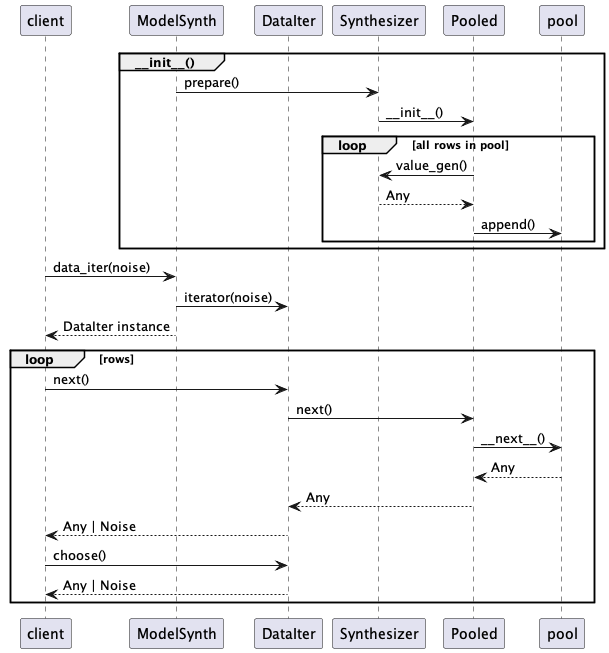

The diagram above was rendered by PlantUML. Its source (embedded in the PNG):
@startuml
participant client
participant ModelSynth
participant DataIter
participant Synthesizer
participant Pooled

group ~__init__()
    ModelSynth -> Synthesizer : prepare()
    Synthesizer -> Pooled : ~__init__()
    loop all rows in pool
        Pooled -> Synthesizer : value_gen()
        Synthesizer --> Pooled : Any
        Pooled -> pool : append()
    end
end

client -> ModelSynth : data_iter(noise)
ModelSynth -> DataIter : iterator(noise)
ModelSynth --> client : DataIter instance
loop rows
    client -> DataIter : next()
    DataIter -> Pooled : next()
    Pooled -> pool : ~__next__()
    pool --> Pooled : Any
    Pooled --> DataIter : Any
    DataIter --> client : Any | Noise

    client -> DataIter : choose()
    DataIter --> client : Any | Noise
end
@enduml